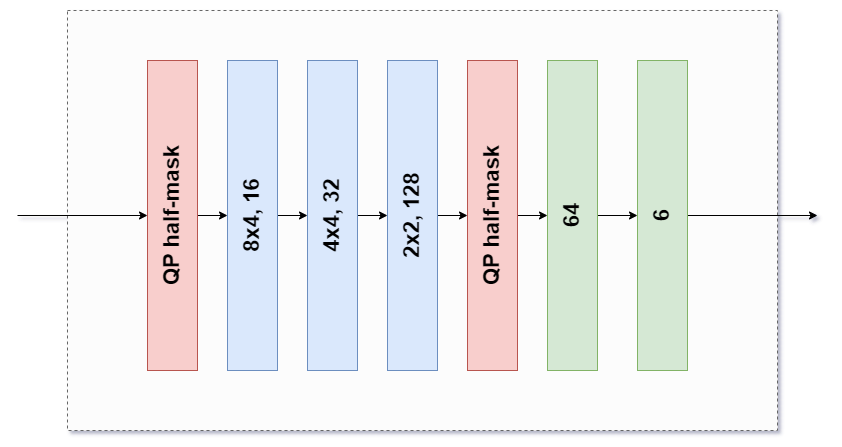

The diagram above was exported from draw.io. Its source (the exported page's mxGraphModel, read from the mxfile embedded in the PNG):
<mxGraphModel dx="1865" dy="571" grid="1" gridSize="10" guides="1" tooltips="1" connect="1" arrows="1" fold="1" page="1" pageScale="1" pageWidth="827" pageHeight="1169" math="0" shadow="0">
  <root>
    <mxCell id="0" />
    <mxCell id="1" parent="0" />
    <mxCell id="yKtt00wDh9mMDTM2beRx-17" value="" style="rounded=0;whiteSpace=wrap;html=1;fillColor=#FCFCFC;strokeColor=#666666;fontColor=#333333;dashed=1;" parent="1" vertex="1">
      <mxGeometry x="10" y="80" width="710" height="420" as="geometry" />
    </mxCell>
    <mxCell id="yKtt00wDh9mMDTM2beRx-9" style="edgeStyle=orthogonalEdgeStyle;rounded=0;orthogonalLoop=1;jettySize=auto;html=1;exitX=1;exitY=0.5;exitDx=0;exitDy=0;" parent="1" source="yKtt00wDh9mMDTM2beRx-1" target="yKtt00wDh9mMDTM2beRx-3" edge="1">
      <mxGeometry relative="1" as="geometry" />
    </mxCell>
    <mxCell id="yKtt00wDh9mMDTM2beRx-1" value="&lt;b style=&quot;font-size: 22px;&quot;&gt;&lt;font style=&quot;font-size: 22px;&quot;&gt;8x4, 16&lt;/font&gt;&lt;/b&gt;" style="rounded=0;whiteSpace=wrap;html=1;fillColor=#dae8fc;strokeColor=#6c8ebf;horizontal=0;fontSize=22;" parent="1" vertex="1">
      <mxGeometry x="170" y="130" width="50" height="310" as="geometry" />
    </mxCell>
    <mxCell id="yKtt00wDh9mMDTM2beRx-8" style="edgeStyle=orthogonalEdgeStyle;rounded=0;orthogonalLoop=1;jettySize=auto;html=1;exitX=1;exitY=0.5;exitDx=0;exitDy=0;entryX=0;entryY=0.5;entryDx=0;entryDy=0;" parent="1" source="yKtt00wDh9mMDTM2beRx-2" target="yKtt00wDh9mMDTM2beRx-1" edge="1">
      <mxGeometry relative="1" as="geometry" />
    </mxCell>
    <mxCell id="yKtt00wDh9mMDTM2beRx-2" value="&lt;b style=&quot;font-size: 22px;&quot;&gt;QP half-mask&lt;/b&gt;" style="rounded=0;whiteSpace=wrap;html=1;fillColor=#f8cecc;strokeColor=#b85450;horizontal=0;fontSize=22;" parent="1" vertex="1">
      <mxGeometry x="90" y="130" width="50" height="310" as="geometry" />
    </mxCell>
    <mxCell id="yKtt00wDh9mMDTM2beRx-10" style="edgeStyle=orthogonalEdgeStyle;rounded=0;orthogonalLoop=1;jettySize=auto;html=1;exitX=1;exitY=0.5;exitDx=0;exitDy=0;entryX=0;entryY=0.5;entryDx=0;entryDy=0;" parent="1" source="yKtt00wDh9mMDTM2beRx-3" target="yKtt00wDh9mMDTM2beRx-5" edge="1">
      <mxGeometry relative="1" as="geometry" />
    </mxCell>
    <mxCell id="yKtt00wDh9mMDTM2beRx-3" value="&lt;b style=&quot;font-size: 22px;&quot;&gt;&lt;font style=&quot;font-size: 22px;&quot;&gt;4x4, 32&lt;/font&gt;&lt;/b&gt;" style="rounded=0;whiteSpace=wrap;html=1;fillColor=#dae8fc;strokeColor=#6c8ebf;horizontal=0;fontSize=22;" parent="1" vertex="1">
      <mxGeometry x="250" y="130" width="50" height="310" as="geometry" />
    </mxCell>
    <mxCell id="yKtt00wDh9mMDTM2beRx-12" style="edgeStyle=orthogonalEdgeStyle;rounded=0;orthogonalLoop=1;jettySize=auto;html=1;exitX=1;exitY=0.5;exitDx=0;exitDy=0;entryX=0;entryY=0.5;entryDx=0;entryDy=0;" parent="1" source="yKtt00wDh9mMDTM2beRx-4" target="yKtt00wDh9mMDTM2beRx-6" edge="1">
      <mxGeometry relative="1" as="geometry" />
    </mxCell>
    <mxCell id="yKtt00wDh9mMDTM2beRx-4" value="&lt;b style=&quot;font-size: 22px;&quot;&gt;&lt;font style=&quot;font-size: 22px;&quot;&gt;QP half-mask&lt;/font&gt;&lt;/b&gt;" style="rounded=0;whiteSpace=wrap;html=1;fillColor=#f8cecc;strokeColor=#b85450;horizontal=0;fontSize=22;" parent="1" vertex="1">
      <mxGeometry x="410" y="130" width="50" height="310" as="geometry" />
    </mxCell>
    <mxCell id="yKtt00wDh9mMDTM2beRx-11" style="edgeStyle=orthogonalEdgeStyle;rounded=0;orthogonalLoop=1;jettySize=auto;html=1;exitX=1;exitY=0.5;exitDx=0;exitDy=0;" parent="1" source="yKtt00wDh9mMDTM2beRx-5" target="yKtt00wDh9mMDTM2beRx-4" edge="1">
      <mxGeometry relative="1" as="geometry" />
    </mxCell>
    <mxCell id="yKtt00wDh9mMDTM2beRx-5" value="&lt;b style=&quot;color: rgb(0, 0, 0); font-family: Helvetica; font-size: 22px; font-style: normal; font-variant-ligatures: normal; font-variant-caps: normal; letter-spacing: normal; orphans: 2; text-align: center; text-indent: 0px; text-transform: none; widows: 2; word-spacing: 0px; -webkit-text-stroke-width: 0px; text-decoration-thickness: initial; text-decoration-style: initial; text-decoration-color: initial;&quot;&gt;&lt;font style=&quot;font-size: 22px;&quot;&gt;2x2, 128&lt;/font&gt;&lt;/b&gt;" style="rounded=0;whiteSpace=wrap;html=1;fillColor=#dae8fc;strokeColor=#6c8ebf;horizontal=0;fontSize=22;" parent="1" vertex="1">
      <mxGeometry x="330" y="130" width="50" height="310" as="geometry" />
    </mxCell>
    <mxCell id="yKtt00wDh9mMDTM2beRx-13" style="edgeStyle=orthogonalEdgeStyle;rounded=0;orthogonalLoop=1;jettySize=auto;html=1;exitX=1;exitY=0.5;exitDx=0;exitDy=0;entryX=0;entryY=0.5;entryDx=0;entryDy=0;" parent="1" source="yKtt00wDh9mMDTM2beRx-6" target="yKtt00wDh9mMDTM2beRx-7" edge="1">
      <mxGeometry relative="1" as="geometry" />
    </mxCell>
    <mxCell id="yKtt00wDh9mMDTM2beRx-6" value="&lt;font style=&quot;font-size: 22px;&quot;&gt;&lt;b style=&quot;font-size: 22px;&quot;&gt;64&lt;/b&gt;&lt;/font&gt;" style="rounded=0;whiteSpace=wrap;html=1;fillColor=#d5e8d4;strokeColor=#82b366;horizontal=0;fontSize=22;" parent="1" vertex="1">
      <mxGeometry x="490" y="130" width="50" height="310" as="geometry" />
    </mxCell>
    <mxCell id="yKtt00wDh9mMDTM2beRx-14" style="edgeStyle=orthogonalEdgeStyle;rounded=0;orthogonalLoop=1;jettySize=auto;html=1;exitX=1;exitY=0.5;exitDx=0;exitDy=0;" parent="1" source="yKtt00wDh9mMDTM2beRx-7" edge="1">
      <mxGeometry relative="1" as="geometry">
        <mxPoint x="760" y="285" as="targetPoint" />
      </mxGeometry>
    </mxCell>
    <mxCell id="yKtt00wDh9mMDTM2beRx-7" value="&lt;font style=&quot;font-size: 22px;&quot;&gt;&lt;b style=&quot;font-size: 22px;&quot;&gt;6&lt;/b&gt;&lt;/font&gt;" style="rounded=0;whiteSpace=wrap;html=1;fillColor=#d5e8d4;strokeColor=#82b366;horizontal=0;fontSize=22;" parent="1" vertex="1">
      <mxGeometry x="580" y="130" width="50" height="310" as="geometry" />
    </mxCell>
    <mxCell id="yKtt00wDh9mMDTM2beRx-15" value="" style="endArrow=classic;html=1;rounded=0;entryX=0;entryY=0.5;entryDx=0;entryDy=0;" parent="1" target="yKtt00wDh9mMDTM2beRx-2" edge="1">
      <mxGeometry width="50" height="50" relative="1" as="geometry">
        <mxPoint x="-40" y="285" as="sourcePoint" />
        <mxPoint x="440" y="270" as="targetPoint" />
      </mxGeometry>
    </mxCell>
  </root>
</mxGraphModel>